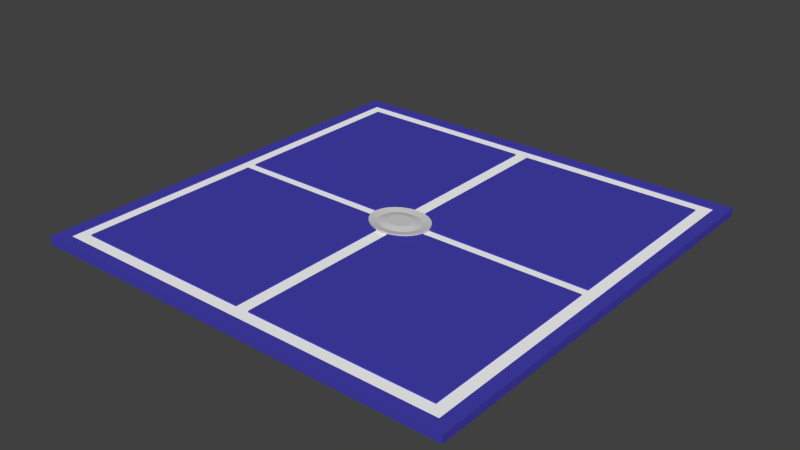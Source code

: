 # Source: RoomFloor.blend  (saved by Blender 2.76.0; exported with 4.5.12 LTS)
import bpy
from mathutils import Matrix  # noqa: F401  (used for matrix-valued properties, if any)

bpy.ops.wm.read_factory_settings(use_empty=True)
scene = bpy.context.scene
scene.name = 'Scene'

# ---- collections
col_collection_1 = bpy.data.collections.new('Collection 1'); scene.collection.children.link(col_collection_1)

# ---- materials (node trees are filled in below, after node groups)
mat_grey = bpy.data.materials.new('Grey')
mat_grey.alpha_threshold = 0.0
mat_grey.use_transparent_shadow = False
mat_grey.diffuse_color = (0.6383, 0.6383, 0.6383, 1.0)
mat_grey.roughness = 0.5
mat_grey.specular_intensity = 0.2632
mat_grey.line_color = (0.0, 0.0, 0.0, 1.0)
mat_blue = bpy.data.materials.new('Blue')
mat_blue.alpha_threshold = 0.0
mat_blue.use_transparent_shadow = False
mat_blue.diffuse_color = (0.05908, 0.05191, 0.4292, 1.0)
mat_blue.roughness = 0.5
mat_blue.specular_intensity = 0.2684
mat_whiteemit = bpy.data.materials.new('WhiteEmit')
mat_whiteemit.alpha_threshold = 0.0
mat_whiteemit.use_transparent_shadow = False
mat_whiteemit.diffuse_color = (1.0, 1.0, 1.0, 1.0)
mat_whiteemit.roughness = 0.5
mat_whiteemit.specular_intensity = 0.0
mat_lightblue = bpy.data.materials.new('LightBlue')
mat_lightblue.alpha_threshold = 0.0
mat_lightblue.use_transparent_shadow = False
mat_lightblue.diffuse_color = (0.09637, 0.2891, 0.8, 1.0)
mat_lightblue.roughness = 0.5
mat_lightblue.specular_intensity = 0.1895

# ---- material node trees

# ---- world
world_world = bpy.data.worlds.new('World'); scene.world = world_world
world_world.color = (0.05088, 0.05088, 0.05088)
world_world.use_sun_shadow = False
world_world.sun_shadow_jitter_overblur = 0.0
world_world.cycles.sampling_method = 'MANUAL'
world_world.cycles.sample_map_resolution = 256

# ---- meshes
me_cube_007 = bpy.data.meshes.new('Cube.007')
me_cube_007.from_pydata([(3.169, 3.765, 0.005815), (3.169, -3.765, 0.005815), (-3.169, -3.765, 0.005815), (-3.169, 3.765, 0.005815), (2.986, 3.548, 0.005815), (2.986, -3.548, 0.005815), (-2.986, -3.548, 0.005815), (-2.986, 3.548, 0.005815), (0.1, 0.4341, -0.01418), (0.1694, 0.4089, -0.01418), (0.2459, 0.368, -0.01418), (0.313, 0.313, -0.01418), (0.368, 0.2459, -0.01418), (0.4089, 0.1694, -0.01418), (0.4341, 0.08636, -0.01418), (0.4426, 3.968e-07, -0.01418), (0.4341, -0.08635, -0.01418), (0.4089, -0.1694, -0.01418), (0.368, -0.2459, -0.01418), (0.313, -0.313, -0.01418), (0.2459, -0.368, -0.01418), (0.1694, -0.4089, -0.01418), (0.1, -0.4341, -0.01418), (1.643e-07, -0.4426, -0.01418), (-0.1, -0.4341, -0.01418), (-0.1694, -0.4089, -0.01418), (-0.2459, -0.368, -0.01418), (-0.313, -0.313, -0.01418), (-0.368, -0.2459, -0.01418), (-0.4089, -0.1694, -0.01418), (-0.4341, -0.08635, -0.01418), (-0.4426, 2.776e-09, -0.01418), (-0.4341, 0.08635, -0.01418), (-0.4089, 0.1694, -0.01418), (-0.368, 0.2459, -0.01418), (-0.313, 0.313, -0.01418), (-0.2459, 0.368, -0.01418), (-0.1694, 0.4089, -0.01418), (-0.1, 0.4341, -0.01418), (2.005e-08, 0.4426, -0.01418), (2.804, 3.331, -0.01418), (2.804, -3.331, -0.01418), (-2.804, -3.331, -0.01418), (-2.804, 3.331, -0.01418), (-2.986, 3.548, -0.01418), (-2.986, -3.548, -0.01418), (2.986, -3.548, -0.01418), (2.986, 3.548, -0.01418), (0.03668, 0.1844, 0.0307), (0.07194, 0.1737, 0.0307), (0.1044, 0.1563, 0.0307), (0.1329, 0.1329, 0.0307), (0.1563, 0.1044, 0.0307), (0.1737, 0.07195, 0.0307), (0.1844, 0.03668, 0.0307), (0.188, 2.24e-07, 0.0307), (0.1844, -0.03668, 0.0307), (0.1737, -0.07194, 0.0307), (0.1563, -0.1044, 0.0307), (0.1329, -0.1329, 0.0307), (0.1044, -0.1563, 0.0307), (0.07194, -0.1737, 0.0307), (0.03668, -0.1844, 0.0307), (4.976e-08, -0.188, 0.0307), (-0.03668, -0.1844, 0.0307), (-0.07194, -0.1737, 0.0307), (-0.1044, -0.1563, 0.0307), (-0.1329, -0.1329, 0.0307), (-0.1563, -0.1044, 0.0307), (-0.1737, -0.07194, 0.0307), (-0.1844, -0.03668, 0.0307), (-0.188, 5.666e-08, 0.0307), (-0.1844, 0.03668, 0.0307), (-0.1737, 0.07194, 0.0307), (-0.1563, 0.1044, 0.0307), (-0.1329, 0.1329, 0.0307), (-0.1044, 0.1563, 0.0307), (-0.07194, 0.1737, 0.0307), (-0.03668, 0.1844, 0.0307), (-1.15e-08, 0.188, 0.0307), (4.48e-09, 0.3149, 0.005815), (-0.06143, 0.3088, 0.005815), (-0.1205, 0.2909, 0.005815), (-0.1749, 0.2618, 0.005815), (-0.2227, 0.2227, 0.005815), (-0.2618, 0.1749, 0.005815), (-0.2909, 0.1205, 0.005815), (-0.3088, 0.06143, 0.005815), (-0.3149, 3.006e-08, 0.005815), (-0.3088, -0.06143, 0.005815), (-0.2909, -0.1205, 0.005815), (-0.2618, -0.1749, 0.005815), (-0.2227, -0.2227, 0.005815), (-0.1749, -0.2618, 0.005815), (-0.1205, -0.2909, 0.005815), (-0.06143, -0.3088, 0.005815), (1.071e-07, -0.3149, 0.005815), (0.06143, -0.3088, 0.005815), (0.1205, -0.2909, 0.005815), (0.1749, -0.2618, 0.005815), (0.2227, -0.2227, 0.005815), (0.2618, -0.1749, 0.005815), (0.2909, -0.1205, 0.005815), (0.3088, -0.06143, 0.005815), (0.3149, 3.104e-07, 0.005815), (0.3088, 0.06143, 0.005815), (0.2909, 0.1205, 0.005815), (0.2618, 0.1749, 0.005815), (0.2227, 0.2227, 0.005815), (0.1749, 0.2618, 0.005815), (0.1205, 0.2909, 0.005815), (0.06143, 0.3088, 0.005815), (0.1, 0.4341, 0.02582), (0.1694, 0.4089, 0.02582), (0.2459, 0.368, 0.02582), (0.313, 0.313, 0.02582), (0.368, 0.2459, 0.02582), (0.4089, 0.1694, 0.02582), (0.4341, 0.08636, 0.02582), (0.4426, 3.968e-07, 0.02582), (0.4341, -0.08635, 0.02582), (0.4089, -0.1694, 0.02582), (0.368, -0.2459, 0.02582), (0.313, -0.313, 0.02582), (0.2459, -0.368, 0.02582), (0.1694, -0.4089, 0.02582), (0.1, -0.4341, 0.02582), (1.643e-07, -0.4426, 0.02582), (-0.1, -0.4341, 0.02582), (-0.1694, -0.4089, 0.02582), (-0.2459, -0.368, 0.02582), (-0.313, -0.313, 0.02582), (-0.368, -0.2459, 0.02582), (-0.4089, -0.1694, 0.02582), (-0.4341, -0.08635, 0.02582), (-0.4426, 2.776e-09, 0.02582), (-0.4341, 0.08635, 0.02582), (-0.4089, 0.1694, 0.02582), (-0.368, 0.2459, 0.02582), (-0.313, 0.313, 0.02582), (-0.2459, 0.368, 0.02582), (-0.1694, 0.4089, 0.02582), (-0.1, 0.4341, 0.02582), (2.005e-08, 0.4426, 0.02582), (3.169, 3.765, -0.1147), (3.169, -3.765, -0.1147), (-3.169, -3.765, -0.1147), (-3.169, 3.765, -0.1147), (2.804, 3.331, 0.005815), (2.804, -3.331, 0.005815), (-2.804, -3.331, 0.005815), (-2.804, 3.331, 0.005815), (0.1, -3.331, -0.01418), (0.1, -3.548, -0.01418), (0.1, -3.765, -0.1147), (0.1, 3.548, -0.01418), (0.1, 3.765, 0.005815), (0.1, -3.548, 0.005815), (0.1, -3.765, 0.005815), (0.1, 3.548, 0.005815), (0.1, 3.765, -0.1147), (0.1, -3.331, 0.005815), (0.1, 3.331, 0.005815), (-0.1, -3.548, -0.01418), (-0.1, 3.765, 0.005815), (-0.1, 3.548, 0.005815), (-0.1, 3.765, -0.1147), (-0.1, -3.331, -0.01418), (-0.1, 3.331, -0.01418), (-0.1, -3.765, -0.1147), (-0.1, 3.548, -0.01418), (-0.1, -3.548, 0.005815), (-0.1, -3.765, 0.005815), (-0.1, -3.331, 0.005815), (-0.1, 3.331, 0.005815), (3.169, 0.08635, 0.005815), (2.986, 0.08635, 0.005815), (-3.169, 0.08636, 0.005815), (-2.986, 0.08636, 0.005815), (2.804, 0.08635, -0.01418), (-2.986, 0.08636, -0.01418), (2.986, 0.08635, -0.01418), (3.169, 0.08635, -0.1147), (-3.169, 0.08636, -0.1147), (2.804, 0.08635, 0.005815), (-2.804, 0.08636, 0.005815), (0.1, 0.08635, 0.005815), (-0.1, 0.08635, 0.005815), (3.169, -0.08636, 0.005815), (2.986, -0.08636, 0.005815), (2.804, -0.08636, -0.01418), (2.986, -0.08636, -0.01418), (3.169, -0.08636, -0.1147), (2.804, -0.08636, 0.005815), (0.1, -0.08635, 0.005815), (-0.1, -0.08635, 0.005815), (-3.169, -0.08635, 0.005815), (-2.986, -0.08635, 0.005815), (-2.986, -0.08635, -0.01418), (-2.804, -0.08635, -0.01418), (-3.169, -0.08635, -0.1147), (-2.804, -0.08635, 0.005815), (0.1, 3.331, -0.01418), (-2.804, 0.08636, -0.01418), (0.1, 0.08635, -0.01418), (-0.1, 0.08635, -0.01418), (0.1, -0.08635, -0.01418), (-0.1, -0.08635, -0.01418)], [], [(175, 0, 4, 176), (176, 4, 47, 181), (181, 47, 40, 179), (197, 6, 45, 198), (156, 0, 144, 160), (20, 19, 123, 124), (21, 20, 124, 125), (198, 45, 42, 199), (14, 13, 117, 118), (15, 14, 118, 119), (28, 27, 131, 132), (32, 31, 135, 136), (30, 29, 133, 134), (16, 15, 119, 120), (178, 7, 3, 177), (34, 33, 137, 138), (39, 38, 142, 143), (38, 37, 141, 142), (37, 36, 140, 141), (36, 35, 139, 140), (8, 39, 143, 112), (35, 34, 138, 139), (9, 8, 112, 113), (10, 9, 113, 114), (33, 32, 136, 137), (25, 24, 128, 129), (31, 30, 134, 135), (24, 23, 127, 128), (23, 22, 126, 127), (17, 16, 120, 121), (22, 21, 125, 126), (11, 10, 114, 115), (18, 17, 121, 122), (19, 18, 122, 123), (12, 11, 115, 116), (13, 12, 116, 117), (29, 28, 132, 133), (26, 25, 129, 130), (27, 26, 130, 131), (171, 163, 45, 6), (153, 46, 41, 152), (165, 164, 3, 7), (158, 1, 5, 157), (133, 90, 89, 134), (129, 94, 93, 130), (85, 74, 75, 84), (119, 104, 103, 120), (86, 73, 74, 85), (97, 62, 63, 96), (89, 70, 71, 88), (137, 86, 85, 138), (91, 68, 69, 90), (95, 64, 65, 94), (105, 54, 55, 104), (92, 67, 68, 91), (114, 109, 108, 115), (96, 63, 64, 95), (116, 107, 106, 117), (93, 66, 67, 92), (142, 81, 80, 143), (103, 56, 57, 102), (67, 66, 65, 64, 63, 62, 61, 60, 59, 58, 57, 56, 55, 54, 53, 52, 51, 50, 49, 48, 79, 78, 77, 76, 75, 74, 73, 72, 71, 70, 69, 68), (131, 92, 91, 132), (102, 57, 58, 101), (101, 58, 59, 100), (108, 51, 52, 107), (132, 91, 90, 133), (141, 82, 81, 142), (98, 61, 62, 97), (94, 65, 66, 93), (90, 69, 70, 89), (127, 96, 95, 128), (82, 77, 78, 81), (100, 59, 60, 99), (88, 71, 72, 87), (104, 55, 56, 103), (138, 85, 84, 139), (120, 103, 102, 121), (128, 95, 94, 129), (113, 110, 109, 114), (136, 87, 86, 137), (135, 88, 87, 136), (124, 99, 98, 125), (117, 106, 105, 118), (123, 100, 99, 124), (112, 111, 110, 113), (107, 52, 53, 106), (110, 49, 50, 109), (140, 83, 82, 141), (81, 78, 79, 80), (84, 75, 76, 83), (106, 53, 54, 105), (99, 60, 61, 98), (80, 79, 48, 111), (87, 72, 73, 86), (109, 50, 51, 108), (126, 97, 96, 127), (143, 80, 111, 112), (111, 48, 49, 110), (83, 76, 77, 82), (134, 89, 88, 135), (125, 98, 97, 126), (121, 102, 101, 122), (130, 93, 92, 131), (139, 84, 83, 140), (115, 108, 107, 116), (118, 105, 104, 119), (122, 101, 100, 123), (188, 1, 145, 192), (155, 47, 4, 159), (177, 3, 147, 183), (169, 172, 2, 146), (168, 43, 151, 174), (199, 42, 150, 201), (179, 40, 148, 184), (152, 41, 149, 161), (195, 201, 150, 173), (193, 194, 161, 149), (145, 1, 158, 154), (170, 155, 159, 165), (172, 158, 157, 171), (4, 0, 156, 159), (163, 153, 152, 167), (5, 46, 153, 157), (164, 156, 160, 166), (3, 164, 166, 147), (43, 168, 170, 44), (45, 163, 167, 42), (2, 172, 171, 6), (44, 170, 165, 7), (42, 167, 173, 150), (154, 158, 172, 169), (159, 156, 164, 165), (157, 153, 163, 171), (148, 162, 186, 184), (174, 151, 185, 187), (196, 177, 183, 200), (0, 175, 182, 144), (197, 178, 177, 196), (7, 178, 180, 44), (191, 181, 179, 190), (189, 176, 181, 191), (188, 175, 176, 189), (1, 188, 189, 5), (5, 189, 191, 46), (46, 191, 190, 41), (6, 197, 196, 2), (2, 196, 200, 146), (41, 190, 193, 149), (187, 195, 207, 205), (175, 188, 192, 182), (178, 197, 198, 180), (204, 205, 207, 206), (187, 185, 203, 205), (202, 168, 205, 204), (179, 204, 206, 190), (186, 187, 205, 204), (207, 167, 152, 206), (203, 199, 207, 205), (194, 186, 204, 206), (195, 194, 206, 207), (186, 162, 202, 204), (202, 40, 47, 155), (40, 202, 162, 148), (168, 202, 155, 170), (43, 203, 185, 151), (44, 180, 203, 43), (180, 198, 199, 203), (194, 193, 190, 206), (174, 187, 205, 168), (195, 173, 167, 207), (201, 195, 207, 199), (161, 194, 206, 152), (184, 186, 204, 179)])
me_cube_007.polygons.foreach_set('material_index', [1, 1, 2, 1, 1, 0, 0, 2, 0, 0, 0, 0, 0, 0, 1, 0, 0, 0, 0, 0, 0, 0, 0, 0, 0, 0, 0, 0, 0, 0, 0, 0, 0, 0, 0, 0, 0, 0, 0, 1, 2, 1, 1, 0, 0, 0, 0, 0, 0, 0, 0, 0, 0, 0, 0, 0, 0, 0, 0, 0, 0, 0, 0, 0, 0, 0, 0, 0, 0, 0, 0, 0, 0, 0, 0, 0, 0, 0, 0, 0, 0, 0, 0, 0, 0, 0, 0, 0, 0, 0, 0, 0, 0, 0, 0, 0, 0, 0, 0, 0, 0, 0, 0, 0, 0, 0, 0, 0, 1, 1, 1, 1, 1, 1, 1, 1, 1, 1, 1, 1, 1, 1, 2, 1, 1, 1, 2, 2, 1, 1, 1, 1, 1, 1, 1, 1, 1, 1, 1, 1, 2, 1, 1, 1, 1, 2, 1, 1, 1, 0, 1, 1, 1, 1, 2, 2, 0, 2, 2, 0, 0, 1, 2, 1, 2, 1, 2, 2, 1, 1, 1, 1, 1, 1])
me_cube_007.materials.append(mat_grey)
me_cube_007.materials.append(mat_blue)
me_cube_007.materials.append(mat_whiteemit)
me_cube_007.materials.append(mat_lightblue)
me_cube_007.use_remesh_preserve_volume = False
me_cube_007.use_remesh_preserve_attributes = False
me_cube_007.use_mirror_vertex_groups = False
me_cube_007.update()

# ---- objects
ob_cube_010 = bpy.data.objects.new('Cube.010', me_cube_007)

# ---- transforms, parenting, visibility, modifiers, constraints
ob_cube_010.location = (-4.823, 0.6199, 0.5788)
ob_cube_010.scale = (1.035, 0.8719, 1.0)
ob_cube_010.lock_rotations_4d = False
ob_cube_010.empty_display_type = 'ARROWS'
ob_cube_010.lineart.crease_threshold = 0.0

# ---- collection membership
col_collection_1.objects.link(ob_cube_010)

# ---- scene / render settings (as saved in the file)
scene.frame_start = 1; scene.frame_end = 250; scene.frame_set(1)
scene.render.engine = 'BLENDER_EEVEE_NEXT'
scene.render.resolution_percentage = 50
scene.render.dither_intensity = 0.0
scene.cycles.use_denoising = False
scene.cycles.samples = 10
scene.cycles.sampling_pattern = 'TABULATED_SOBOL'
scene.cycles.light_sampling_threshold = 0.0
scene.cycles.use_adaptive_sampling = False
scene.cycles.use_light_tree = False
scene.cycles.blur_glossy = 0.0
scene.cycles.pixel_filter_type = 'GAUSSIAN'
scene.cycles.sample_clamp_indirect = 0.0
scene.view_settings.view_transform = 'Standard'
bpy.context.view_layer.update()

# ---- added for rendering (the .blend has no active camera and no usable light): camera, sun
cam_auto = bpy.data.cameras.new('AutoCamera')
cam_auto.lens = 50.0
cam_auto.sensor_width = 36.0
cam_auto.clip_end = 1000.0
ob_auto_camera = bpy.data.objects.new('AutoCamera', cam_auto)
scene.collection.objects.link(ob_auto_camera)
ob_auto_camera.location = (3.76402, -9.68509, 7.4068)
ob_auto_camera.rotation_euler = (1.09748, -7.21219e-08, 0.694738)
scene.camera = ob_auto_camera
light_auto_sun = bpy.data.lights.new('AutoSun', 'SUN')
light_auto_sun.energy = 3.0
light_auto_sun.angle = 0.0523599
ob_auto_sun = bpy.data.objects.new('AutoSun', light_auto_sun)
scene.collection.objects.link(ob_auto_sun)
ob_auto_sun.rotation_euler = (0.872665, 0.174533, 0.523599)
bpy.context.view_layer.update()
